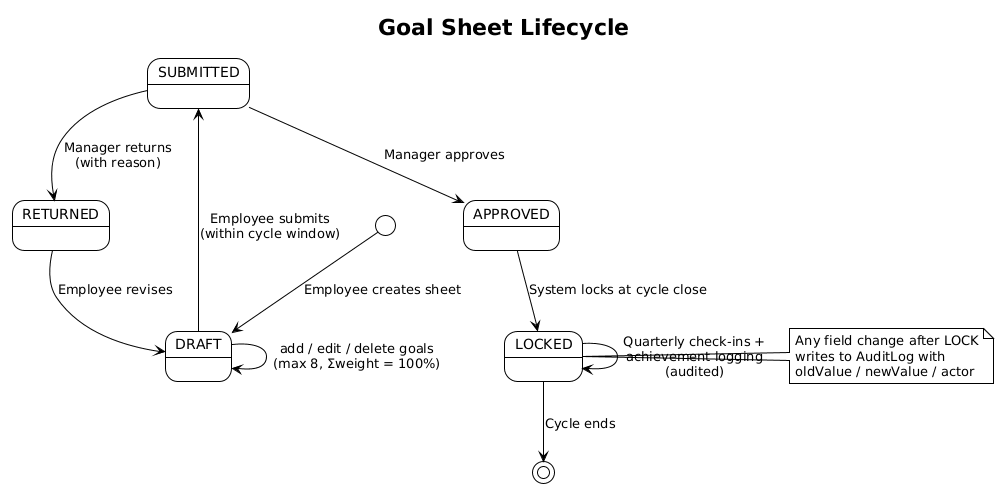

The diagram above was rendered by PlantUML. Its source (embedded in the PNG):
@startuml
!theme plain
title Goal Sheet Lifecycle

[*] --> DRAFT : Employee creates sheet
DRAFT --> DRAFT : add / edit / delete goals\n(max 8, Σweight = 100%)
DRAFT --> SUBMITTED : Employee submits\n(within cycle window)
SUBMITTED --> RETURNED : Manager returns\n(with reason)
RETURNED --> DRAFT : Employee revises
SUBMITTED --> APPROVED : Manager approves
APPROVED --> LOCKED : System locks at cycle close
LOCKED --> LOCKED : Quarterly check-ins +\nachievement logging\n(audited)
LOCKED --> [*] : Cycle ends

note right of LOCKED
  Any field change after LOCK
  writes to AuditLog with
  oldValue / newValue / actor
end note
@enduml